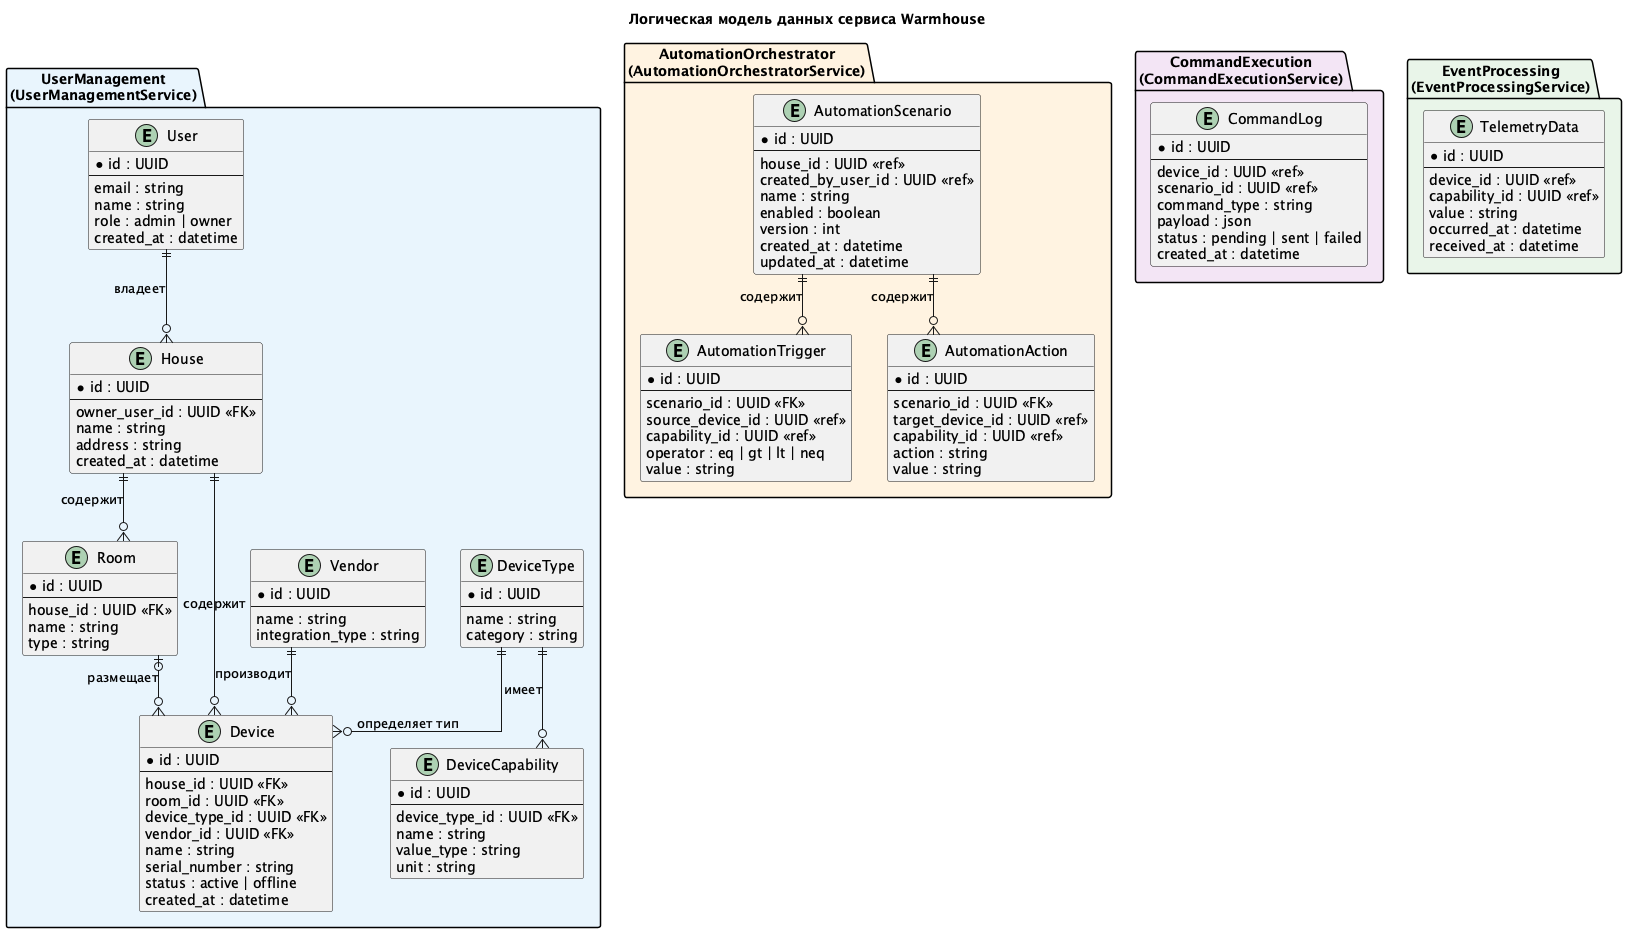

The diagram above was rendered by PlantUML. Its source (embedded in the PNG):
@startuml smart_home_erd
title Логическая модель данных сервиса Warmhouse

skinparam linetype ortho

package "UserManagement\n(UserManagementService)" #E8F4FD {

  entity "User" as user {
    * id : UUID
    --
    email : string
    name : string
    role : admin | owner
    created_at : datetime
  }

  entity "House" as house {
    * id : UUID
    --
    owner_user_id : UUID <<FK>>
    name : string
    address : string
    created_at : datetime
  }

  entity "Room" as room {
    * id : UUID
    --
    house_id : UUID <<FK>>
    name : string
    type : string
  }

  entity "Vendor" as vendor {
    * id : UUID
    --
    name : string
    integration_type : string
  }

  entity "DeviceType" as device_type {
    * id : UUID
    --
    name : string
    category : string
  }

  entity "DeviceCapability" as capability {
    * id : UUID
    --
    device_type_id : UUID <<FK>>
    name : string
    value_type : string
    unit : string
  }

  entity "Device" as device {
    * id : UUID
    --
    house_id : UUID <<FK>>
    room_id : UUID <<FK>>
    device_type_id : UUID <<FK>>
    vendor_id : UUID <<FK>>
    name : string
    serial_number : string
    status : active | offline
    created_at : datetime
  }

}

package "AutomationOrchestrator\n(AutomationOrchestratorService)" #FFF3E0 {

  entity "AutomationScenario" as scenario {
    * id : UUID
    --
    house_id : UUID <<ref>>
    created_by_user_id : UUID <<ref>>
    name : string
    enabled : boolean
    version : int
    created_at : datetime
    updated_at : datetime
  }

  entity "AutomationTrigger" as trigger {
    * id : UUID
    --
    scenario_id : UUID <<FK>>
    source_device_id : UUID <<ref>>
    capability_id : UUID <<ref>>
    operator : eq | gt | lt | neq
    value : string
  }

  entity "AutomationAction" as action {
    * id : UUID
    --
    scenario_id : UUID <<FK>>
    target_device_id : UUID <<ref>>
    capability_id : UUID <<ref>>
    action : string
    value : string
  }

}

package "CommandExecution\n(CommandExecutionService)" #F3E5F5 {

  entity "CommandLog" as cmd_log {
    * id : UUID
    --
    device_id : UUID <<ref>>
    scenario_id : UUID <<ref>>
    command_type : string
    payload : json
    status : pending | sent | failed
    created_at : datetime
  }

}

package "EventProcessing\n(EventProcessingService)" #E8F5E9 {

  entity "TelemetryData" as telemetry {
    * id : UUID
    --
    device_id : UUID <<ref>>
    capability_id : UUID <<ref>>
    value : string
    occurred_at : datetime
    received_at : datetime
  }

}

' Связи внутри UserManagement
user ||--o{ house : "владеет"
house ||--o{ room : "содержит"
house ||--o{ device : "содержит"
room |o--o{ device : "размещает"
vendor ||--o{ device : "производит"
device_type ||--o{ device : "определяет тип"
device_type ||--o{ capability : "имеет"

' Связи внутри AutomationOrchestrator
scenario ||--o{ trigger : "содержит"
scenario ||--o{ action : "содержит"

@enduml